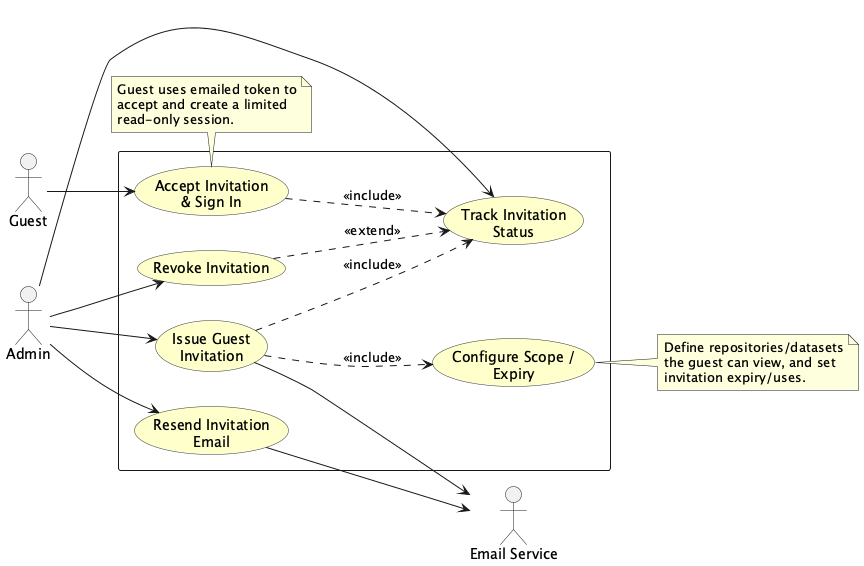

The diagram above was rendered by PlantUML. Its source (embedded in the PNG):
@startuml
'===============================================================
' UC-11: MANAGE GUEST INVITATIONS (Admin + Guest acceptance)
'===============================================================

skinparam actorStyle stick
skinparam usecase {
    BorderColor #333333
    BackgroundColor #FFFFCC
}

left to right direction

' =============== ACTORS ===============
actor "Admin" as Admin
actor "Guest" as Guest
actor "Email Service" as Email

' =============== SYSTEM BOUNDARY ===============
rectangle {
    usecase "Issue Guest\nInvitation" as UC_Issue
    usecase "Configure Scope /\nExpiry" as UC_Scope
    usecase "Resend Invitation\nEmail" as UC_Resend
    usecase "Revoke Invitation" as UC_Revoke
    usecase "Track Invitation\nStatus" as UC_Track
    usecase "Accept Invitation\n& Sign In" as UC_Accept
}

' =============== FLOWS ===============
Admin --> UC_Issue
Admin --> UC_Resend
Admin --> UC_Revoke
Admin --> UC_Track

UC_Issue ..> UC_Scope : <<include>>
UC_Issue --> Email
UC_Resend --> Email
UC_Revoke ..> UC_Track : <<extend>>
UC_Issue ..> UC_Track : <<include>>

Guest --> UC_Accept
UC_Accept ..> UC_Track : <<include>>

note right of UC_Scope
  Define repositories/datasets
  the guest can view, and set
  invitation expiry/uses.
end note

note bottom of UC_Accept
  Guest uses emailed token to
  accept and create a limited
  read-only session.
end note

@enduml